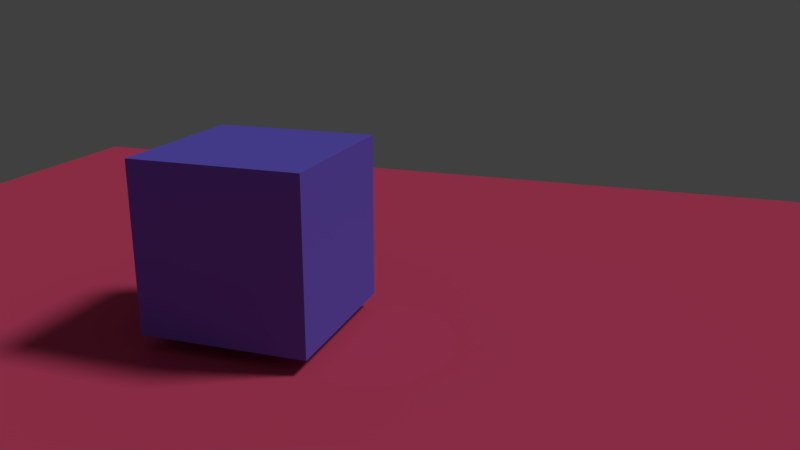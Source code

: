 # Source: untitled.blend  (saved by Blender 2.79.0; exported with 4.5.12 LTS)
import bpy
from mathutils import Matrix  # noqa: F401  (used for matrix-valued properties, if any)

bpy.ops.wm.read_factory_settings(use_empty=True)
scene = bpy.context.scene
scene.name = 'Scene'

# ---- collections
col_collection_1 = bpy.data.collections.new('Collection 1'); scene.collection.children.link(col_collection_1)

# ---- materials (node trees are filled in below, after node groups)
mat_material_001 = bpy.data.materials.new('Material.001')
mat_material_001.alpha_threshold = 0.0
mat_material_001.use_transparent_shadow = False
mat_material_001.diffuse_color = (0.8, 0.08196, 0.1864, 1.0)
mat_material_001.roughness = 0.5
mat_material_001.specular_intensity = 0.1014
mat_material = bpy.data.materials.new('Material')
mat_material.alpha_threshold = 0.0
mat_material.use_transparent_shadow = False
mat_material.diffuse_color = (0.1853, 0.1386, 0.8, 1.0)
mat_material.specular_color = (0.4214, 0.1822, 1.0)
mat_material.roughness = 0.5
mat_material.specular_intensity = 0.3108
mat_material.line_color = (0.0, 0.0, 0.0, 1.0)

# ---- material node trees

# ---- world
world_world = bpy.data.worlds.new('World'); scene.world = world_world
world_world.color = (0.05088, 0.05088, 0.05088)
world_world.use_sun_shadow = False
world_world.sun_shadow_jitter_overblur = 0.0
world_world.cycles.sampling_method = 'MANUAL'

# ---- cameras
cam_camera = bpy.data.cameras.new('Camera')
cam_camera.clip_end = 100.0
cam_camera.lens = 35.0
cam_camera.sensor_width = 32.0
cam_camera.sensor_height = 18.0
cam_camera.ortho_scale = 7.314
cam_camera.dof.focus_distance = 0.0
cam_camera.dof.aperture_fstop = 128.0

# ---- lights
light_lamp = bpy.data.lights.new('Lamp', 'SUN')
light_lamp.transmission_factor = 0.0
light_lamp.cutoff_distance = 30.0
light_lamp.angle = 0.1993
light_lamp.energy = 1.0
light_lamp.shadow_buffer_clip_start = 1.001
light_lamp.shadow_soft_size = 0.1
light_lamp.shadow_cascade_max_distance = 1000.0

# ---- meshes
me_plane = bpy.data.meshes.new('Plane')
me_plane.from_pydata([(-1.0, -1.0, 0.0), (1.0, -1.0, 0.0), (-1.0, 1.0, 0.0), (1.0, 1.0, 0.0)], [], [(0, 1, 3, 2)])
me_plane.materials.append(mat_material_001)
me_plane.use_remesh_preserve_volume = False
me_plane.use_remesh_preserve_attributes = False
me_plane.use_mirror_vertex_groups = False
me_plane.update()
me_cube = bpy.data.meshes.new('Cube')
me_cube.from_pydata([(1.0, 1.0, -1.0), (1.0, -1.0, -1.0), (-1.0, -1.0, -1.0), (-1.0, 1.0, -1.0), (1.0, 1.0, 1.0), (1.0, -1.0, 1.0), (-1.0, -1.0, 1.0), (-1.0, 1.0, 1.0)], [], [(0, 1, 2, 3), (4, 7, 6, 5), (0, 4, 5, 1), (1, 5, 6, 2), (2, 6, 7, 3), (4, 0, 3, 7)])
me_cube.materials.append(mat_material)
me_cube.use_remesh_preserve_volume = False
me_cube.use_remesh_preserve_attributes = False
me_cube.use_mirror_vertex_groups = False
me_cube.update()

# ---- objects
ob_plane = bpy.data.objects.new('Plane', me_plane)
ob_cube = bpy.data.objects.new('Cube', me_cube)
ob_lamp = bpy.data.objects.new('Lamp', light_lamp)
ob_camera = bpy.data.objects.new('Camera', cam_camera)

# ---- transforms, parenting, visibility, modifiers, constraints
ob_plane.location = (0.0, 0.0, 0.0)
ob_plane.scale = (7.918, 7.918, 7.918)
ob_plane.lineart.crease_threshold = 0.0
ob_cube.location = (0.0, 0.0, 1.17)
ob_cube.lock_rotations_4d = False
ob_cube.empty_display_type = 'ARROWS'
ob_cube.lineart.crease_threshold = 0.0
ob_lamp.location = (-1.335, 8.846, 9.637)
ob_lamp.rotation_euler = (0.6503, 0.05522, 1.866)
ob_lamp.lock_rotations_4d = False
ob_lamp.empty_display_type = 'ARROWS'
ob_lamp.color = (0.0, 0.0, 0.0, 0.0)
ob_lamp.lineart.crease_threshold = 0.0
ob_camera.location = (4.604, -8.474, 4.203)
ob_camera.rotation_euler = (1.27, 3.334e-09, 0.3319)
ob_camera.lock_rotations_4d = False
ob_camera.empty_display_type = 'ARROWS'
ob_camera.color = (0.0, 0.0, 0.0, 0.0)
ob_camera.display_type = 'WIRE'
ob_camera.lineart.crease_threshold = 0.0

# ---- collection membership
col_collection_1.objects.link(ob_plane)
col_collection_1.objects.link(ob_cube)
col_collection_1.objects.link(ob_lamp)
col_collection_1.objects.link(ob_camera)

# ---- scene / render settings (as saved in the file)
scene.camera = ob_camera
scene.frame_start = 1; scene.frame_end = 250; scene.frame_set(1)
scene.render.engine = 'BLENDER_EEVEE_NEXT'
scene.render.resolution_percentage = 50
scene.render.dither_intensity = 0.0
scene.cycles.use_denoising = False
scene.cycles.samples = 128
scene.cycles.sampling_pattern = 'TABULATED_SOBOL'
scene.cycles.use_adaptive_sampling = False
scene.cycles.use_light_tree = False
scene.cycles.blur_glossy = 0.0
scene.cycles.sample_clamp_indirect = 0.0
scene.view_settings.view_transform = 'Standard'
bpy.context.view_layer.update()

